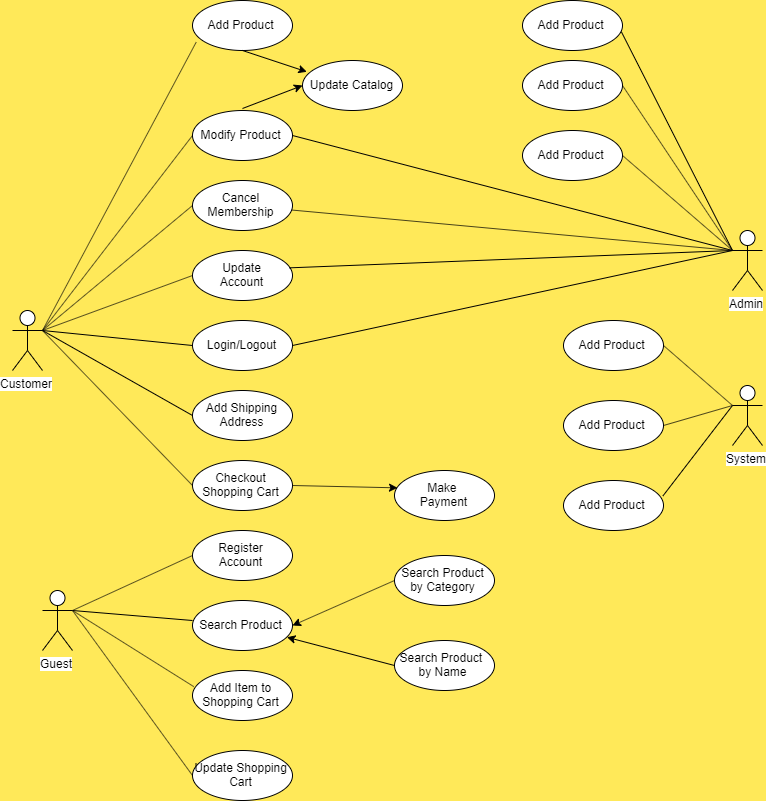

The diagram above was exported from draw.io. Its source (the exported page's mxGraphModel, read from the mxfile embedded in the PNG):
<mxGraphModel dx="2135" dy="968" grid="1" gridSize="10" guides="1" tooltips="1" connect="1" arrows="1" fold="1" page="1" pageScale="1" pageWidth="827" pageHeight="1169" background="#FFE959" math="0" shadow="0">
  <root>
    <mxCell id="0" />
    <mxCell id="1" parent="0" />
    <mxCell id="CYr1oT6FajUQY8anOSny-1" value="Customer" style="shape=umlActor;verticalLabelPosition=bottom;labelBackgroundColor=#ffffff;verticalAlign=top;html=1;outlineConnect=0;" vertex="1" parent="1">
      <mxGeometry x="30" y="390" width="30" height="60" as="geometry" />
    </mxCell>
    <mxCell id="CYr1oT6FajUQY8anOSny-2" value="Guest" style="shape=umlActor;verticalLabelPosition=bottom;labelBackgroundColor=#ffffff;verticalAlign=top;html=1;outlineConnect=0;" vertex="1" parent="1">
      <mxGeometry x="60" y="670" width="30" height="60" as="geometry" />
    </mxCell>
    <mxCell id="CYr1oT6FajUQY8anOSny-4" value="Admin" style="shape=umlActor;verticalLabelPosition=bottom;labelBackgroundColor=#ffffff;verticalAlign=top;html=1;outlineConnect=0;" vertex="1" parent="1">
      <mxGeometry x="750" y="310" width="30" height="60" as="geometry" />
    </mxCell>
    <mxCell id="CYr1oT6FajUQY8anOSny-5" value="System" style="shape=umlActor;verticalLabelPosition=bottom;labelBackgroundColor=#ffffff;verticalAlign=top;html=1;outlineConnect=0;" vertex="1" parent="1">
      <mxGeometry x="750" y="465" width="30" height="60" as="geometry" />
    </mxCell>
    <mxCell id="CYr1oT6FajUQY8anOSny-6" value="Add Product" style="ellipse;whiteSpace=wrap;html=1;" vertex="1" parent="1">
      <mxGeometry x="210" y="80" width="100" height="50" as="geometry" />
    </mxCell>
    <mxCell id="CYr1oT6FajUQY8anOSny-9" value="Update Catalog" style="ellipse;whiteSpace=wrap;html=1;" vertex="1" parent="1">
      <mxGeometry x="320" y="140" width="100" height="50" as="geometry" />
    </mxCell>
    <mxCell id="CYr1oT6FajUQY8anOSny-10" value="Modify Product" style="ellipse;whiteSpace=wrap;html=1;" vertex="1" parent="1">
      <mxGeometry x="210" y="190" width="100" height="50" as="geometry" />
    </mxCell>
    <mxCell id="CYr1oT6FajUQY8anOSny-11" value="Cancel&lt;br&gt;Membership" style="ellipse;whiteSpace=wrap;html=1;" vertex="1" parent="1">
      <mxGeometry x="210" y="260" width="100" height="50" as="geometry" />
    </mxCell>
    <mxCell id="CYr1oT6FajUQY8anOSny-15" value="Update&lt;br&gt;Account" style="ellipse;whiteSpace=wrap;html=1;" vertex="1" parent="1">
      <mxGeometry x="210" y="330" width="100" height="50" as="geometry" />
    </mxCell>
    <mxCell id="CYr1oT6FajUQY8anOSny-16" value="Login/Logout" style="ellipse;whiteSpace=wrap;html=1;" vertex="1" parent="1">
      <mxGeometry x="210" y="400" width="100" height="50" as="geometry" />
    </mxCell>
    <mxCell id="CYr1oT6FajUQY8anOSny-17" value="Add Shipping&lt;br&gt;Address" style="ellipse;whiteSpace=wrap;html=1;" vertex="1" parent="1">
      <mxGeometry x="210" y="470" width="100" height="50" as="geometry" />
    </mxCell>
    <mxCell id="CYr1oT6FajUQY8anOSny-18" value="Checkout Shopping Cart" style="ellipse;whiteSpace=wrap;html=1;" vertex="1" parent="1">
      <mxGeometry x="210" y="540" width="100" height="50" as="geometry" />
    </mxCell>
    <mxCell id="CYr1oT6FajUQY8anOSny-19" value="Register&lt;br&gt;Account" style="ellipse;whiteSpace=wrap;html=1;" vertex="1" parent="1">
      <mxGeometry x="210" y="610" width="100" height="50" as="geometry" />
    </mxCell>
    <mxCell id="CYr1oT6FajUQY8anOSny-20" value="Search Product" style="ellipse;whiteSpace=wrap;html=1;" vertex="1" parent="1">
      <mxGeometry x="210" y="680" width="100" height="50" as="geometry" />
    </mxCell>
    <mxCell id="CYr1oT6FajUQY8anOSny-21" value="Add Item to Shopping Cart" style="ellipse;whiteSpace=wrap;html=1;" vertex="1" parent="1">
      <mxGeometry x="210" y="750" width="100" height="50" as="geometry" />
    </mxCell>
    <mxCell id="CYr1oT6FajUQY8anOSny-22" value="Update Shopping Cart" style="ellipse;whiteSpace=wrap;html=1;" vertex="1" parent="1">
      <mxGeometry x="210" y="830" width="100" height="50" as="geometry" />
    </mxCell>
    <mxCell id="CYr1oT6FajUQY8anOSny-23" value="Add Product" style="ellipse;whiteSpace=wrap;html=1;" vertex="1" parent="1">
      <mxGeometry x="540" y="80" width="100" height="50" as="geometry" />
    </mxCell>
    <mxCell id="CYr1oT6FajUQY8anOSny-24" value="Add Product" style="ellipse;whiteSpace=wrap;html=1;" vertex="1" parent="1">
      <mxGeometry x="540" y="140" width="100" height="50" as="geometry" />
    </mxCell>
    <mxCell id="CYr1oT6FajUQY8anOSny-25" value="Add Product" style="ellipse;whiteSpace=wrap;html=1;" vertex="1" parent="1">
      <mxGeometry x="540" y="210" width="100" height="50" as="geometry" />
    </mxCell>
    <mxCell id="CYr1oT6FajUQY8anOSny-26" value="Add Product" style="ellipse;whiteSpace=wrap;html=1;" vertex="1" parent="1">
      <mxGeometry x="581" y="400" width="100" height="50" as="geometry" />
    </mxCell>
    <mxCell id="CYr1oT6FajUQY8anOSny-27" value="Add Product" style="ellipse;whiteSpace=wrap;html=1;" vertex="1" parent="1">
      <mxGeometry x="581" y="480" width="100" height="50" as="geometry" />
    </mxCell>
    <mxCell id="CYr1oT6FajUQY8anOSny-28" value="Add Product" style="ellipse;whiteSpace=wrap;html=1;" vertex="1" parent="1">
      <mxGeometry x="581" y="560" width="100" height="50" as="geometry" />
    </mxCell>
    <mxCell id="CYr1oT6FajUQY8anOSny-29" value="Search Product&lt;br&gt;by Category" style="ellipse;whiteSpace=wrap;html=1;" vertex="1" parent="1">
      <mxGeometry x="412" y="635" width="100" height="50" as="geometry" />
    </mxCell>
    <mxCell id="CYr1oT6FajUQY8anOSny-31" value="Make&amp;nbsp;&lt;br&gt;Payment" style="ellipse;whiteSpace=wrap;html=1;" vertex="1" parent="1">
      <mxGeometry x="412" y="550" width="100" height="50" as="geometry" />
    </mxCell>
    <mxCell id="CYr1oT6FajUQY8anOSny-32" value="Search Product&amp;nbsp;&lt;br&gt;by Name" style="ellipse;whiteSpace=wrap;html=1;" vertex="1" parent="1">
      <mxGeometry x="412" y="720" width="100" height="50" as="geometry" />
    </mxCell>
    <mxCell id="CYr1oT6FajUQY8anOSny-38" value="" style="endArrow=none;html=1;entryX=0.037;entryY=0.833;entryDx=0;entryDy=0;entryPerimeter=0;" edge="1" parent="1" target="CYr1oT6FajUQY8anOSny-6">
      <mxGeometry width="50" height="50" relative="1" as="geometry">
        <mxPoint x="60" y="410" as="sourcePoint" />
        <mxPoint x="100" y="350" as="targetPoint" />
      </mxGeometry>
    </mxCell>
    <mxCell id="CYr1oT6FajUQY8anOSny-41" value="" style="endArrow=none;html=1;entryX=0;entryY=0.5;entryDx=0;entryDy=0;" edge="1" parent="1" target="CYr1oT6FajUQY8anOSny-10">
      <mxGeometry width="50" height="50" relative="1" as="geometry">
        <mxPoint x="60" y="410" as="sourcePoint" />
        <mxPoint x="120" y="370" as="targetPoint" />
      </mxGeometry>
    </mxCell>
    <mxCell id="CYr1oT6FajUQY8anOSny-42" value="" style="endArrow=none;html=1;exitX=1;exitY=0.3333333333333333;exitDx=0;exitDy=0;exitPerimeter=0;entryX=0;entryY=0.5;entryDx=0;entryDy=0;" edge="1" parent="1" source="CYr1oT6FajUQY8anOSny-1" target="CYr1oT6FajUQY8anOSny-11">
      <mxGeometry width="50" height="50" relative="1" as="geometry">
        <mxPoint x="80" y="430" as="sourcePoint" />
        <mxPoint x="130" y="380" as="targetPoint" />
      </mxGeometry>
    </mxCell>
    <mxCell id="CYr1oT6FajUQY8anOSny-43" value="" style="endArrow=none;html=1;entryX=0;entryY=0.5;entryDx=0;entryDy=0;" edge="1" parent="1" target="CYr1oT6FajUQY8anOSny-15">
      <mxGeometry width="50" height="50" relative="1" as="geometry">
        <mxPoint x="60" y="410" as="sourcePoint" />
        <mxPoint x="140" y="390" as="targetPoint" />
      </mxGeometry>
    </mxCell>
    <mxCell id="CYr1oT6FajUQY8anOSny-44" value="" style="endArrow=none;html=1;entryX=0;entryY=0.5;entryDx=0;entryDy=0;" edge="1" parent="1" target="CYr1oT6FajUQY8anOSny-16">
      <mxGeometry width="50" height="50" relative="1" as="geometry">
        <mxPoint x="60" y="410" as="sourcePoint" />
        <mxPoint x="150" y="400" as="targetPoint" />
      </mxGeometry>
    </mxCell>
    <mxCell id="CYr1oT6FajUQY8anOSny-45" value="" style="endArrow=none;html=1;entryX=0;entryY=0.5;entryDx=0;entryDy=0;" edge="1" parent="1" target="CYr1oT6FajUQY8anOSny-17">
      <mxGeometry width="50" height="50" relative="1" as="geometry">
        <mxPoint x="60" y="410" as="sourcePoint" />
        <mxPoint x="160" y="410" as="targetPoint" />
      </mxGeometry>
    </mxCell>
    <mxCell id="CYr1oT6FajUQY8anOSny-46" value="" style="endArrow=none;html=1;entryX=0;entryY=0.5;entryDx=0;entryDy=0;" edge="1" parent="1" target="CYr1oT6FajUQY8anOSny-18">
      <mxGeometry width="50" height="50" relative="1" as="geometry">
        <mxPoint x="60" y="410" as="sourcePoint" />
        <mxPoint x="170" y="420" as="targetPoint" />
      </mxGeometry>
    </mxCell>
    <mxCell id="CYr1oT6FajUQY8anOSny-48" value="" style="endArrow=none;html=1;exitX=1;exitY=0.3333333333333333;exitDx=0;exitDy=0;exitPerimeter=0;entryX=0;entryY=0.5;entryDx=0;entryDy=0;" edge="1" parent="1" source="CYr1oT6FajUQY8anOSny-2" target="CYr1oT6FajUQY8anOSny-19">
      <mxGeometry width="50" height="50" relative="1" as="geometry">
        <mxPoint x="80" y="690" as="sourcePoint" />
        <mxPoint x="130" y="640" as="targetPoint" />
      </mxGeometry>
    </mxCell>
    <mxCell id="CYr1oT6FajUQY8anOSny-50" value="" style="endArrow=none;html=1;entryX=0;entryY=0.4;entryDx=0;entryDy=0;entryPerimeter=0;" edge="1" parent="1" target="CYr1oT6FajUQY8anOSny-20">
      <mxGeometry width="50" height="50" relative="1" as="geometry">
        <mxPoint x="90" y="690" as="sourcePoint" />
        <mxPoint x="140" y="650" as="targetPoint" />
      </mxGeometry>
    </mxCell>
    <mxCell id="CYr1oT6FajUQY8anOSny-51" value="" style="endArrow=none;html=1;entryX=0.013;entryY=0.323;entryDx=0;entryDy=0;entryPerimeter=0;" edge="1" parent="1" target="CYr1oT6FajUQY8anOSny-21">
      <mxGeometry width="50" height="50" relative="1" as="geometry">
        <mxPoint x="90" y="690" as="sourcePoint" />
        <mxPoint x="150" y="660" as="targetPoint" />
      </mxGeometry>
    </mxCell>
    <mxCell id="CYr1oT6FajUQY8anOSny-52" value="" style="endArrow=none;html=1;entryX=0;entryY=0.5;entryDx=0;entryDy=0;" edge="1" parent="1" target="CYr1oT6FajUQY8anOSny-22">
      <mxGeometry width="50" height="50" relative="1" as="geometry">
        <mxPoint x="90" y="690" as="sourcePoint" />
        <mxPoint x="160" y="670" as="targetPoint" />
      </mxGeometry>
    </mxCell>
    <mxCell id="CYr1oT6FajUQY8anOSny-53" value="" style="endArrow=none;html=1;exitX=0;exitY=0.3333333333333333;exitDx=0;exitDy=0;exitPerimeter=0;entryX=0.988;entryY=0.623;entryDx=0;entryDy=0;entryPerimeter=0;" edge="1" parent="1" source="CYr1oT6FajUQY8anOSny-4" target="CYr1oT6FajUQY8anOSny-23">
      <mxGeometry width="50" height="50" relative="1" as="geometry">
        <mxPoint x="670" y="220" as="sourcePoint" />
        <mxPoint x="720" y="170" as="targetPoint" />
      </mxGeometry>
    </mxCell>
    <mxCell id="CYr1oT6FajUQY8anOSny-54" value="" style="endArrow=none;html=1;exitX=0;exitY=0.3333333333333333;exitDx=0;exitDy=0;exitPerimeter=0;entryX=1;entryY=0.5;entryDx=0;entryDy=0;" edge="1" parent="1" source="CYr1oT6FajUQY8anOSny-4" target="CYr1oT6FajUQY8anOSny-24">
      <mxGeometry width="50" height="50" relative="1" as="geometry">
        <mxPoint x="730" y="230" as="sourcePoint" />
        <mxPoint x="648.8" y="121.15000000000003" as="targetPoint" />
      </mxGeometry>
    </mxCell>
    <mxCell id="CYr1oT6FajUQY8anOSny-55" value="" style="endArrow=none;html=1;entryX=1;entryY=0.5;entryDx=0;entryDy=0;exitX=0;exitY=0.3333333333333333;exitDx=0;exitDy=0;exitPerimeter=0;" edge="1" parent="1" source="CYr1oT6FajUQY8anOSny-4" target="CYr1oT6FajUQY8anOSny-25">
      <mxGeometry width="50" height="50" relative="1" as="geometry">
        <mxPoint x="720" y="220" as="sourcePoint" />
        <mxPoint x="649.9999999999977" y="175.00000000000006" as="targetPoint" />
      </mxGeometry>
    </mxCell>
    <mxCell id="CYr1oT6FajUQY8anOSny-56" value="" style="endArrow=none;html=1;entryX=0;entryY=0.3333333333333333;entryDx=0;entryDy=0;entryPerimeter=0;exitX=1;exitY=0.5;exitDx=0;exitDy=0;" edge="1" parent="1" source="CYr1oT6FajUQY8anOSny-26" target="CYr1oT6FajUQY8anOSny-5">
      <mxGeometry width="50" height="50" relative="1" as="geometry">
        <mxPoint x="690" y="500" as="sourcePoint" />
        <mxPoint x="740" y="450" as="targetPoint" />
      </mxGeometry>
    </mxCell>
    <mxCell id="CYr1oT6FajUQY8anOSny-57" value="" style="endArrow=none;html=1;exitX=1;exitY=0.5;exitDx=0;exitDy=0;entryX=0;entryY=0.3333333333333333;entryDx=0;entryDy=0;entryPerimeter=0;" edge="1" parent="1" source="CYr1oT6FajUQY8anOSny-27" target="CYr1oT6FajUQY8anOSny-5">
      <mxGeometry width="50" height="50" relative="1" as="geometry">
        <mxPoint x="691" y="435" as="sourcePoint" />
        <mxPoint x="750" y="490" as="targetPoint" />
      </mxGeometry>
    </mxCell>
    <mxCell id="CYr1oT6FajUQY8anOSny-58" value="" style="endArrow=none;html=1;exitX=0.995;exitY=0.307;exitDx=0;exitDy=0;exitPerimeter=0;entryX=0;entryY=0.3333333333333333;entryDx=0;entryDy=0;entryPerimeter=0;" edge="1" parent="1" source="CYr1oT6FajUQY8anOSny-28" target="CYr1oT6FajUQY8anOSny-5">
      <mxGeometry width="50" height="50" relative="1" as="geometry">
        <mxPoint x="691" y="515" as="sourcePoint" />
        <mxPoint x="750" y="490" as="targetPoint" />
      </mxGeometry>
    </mxCell>
    <mxCell id="CYr1oT6FajUQY8anOSny-59" value="" style="endArrow=classic;html=1;exitX=1;exitY=0.5;exitDx=0;exitDy=0;entryX=0.03;entryY=0.347;entryDx=0;entryDy=0;entryPerimeter=0;" edge="1" parent="1" source="CYr1oT6FajUQY8anOSny-18" target="CYr1oT6FajUQY8anOSny-31">
      <mxGeometry width="50" height="50" relative="1" as="geometry">
        <mxPoint x="320" y="580" as="sourcePoint" />
        <mxPoint x="370" y="530" as="targetPoint" />
      </mxGeometry>
    </mxCell>
    <mxCell id="CYr1oT6FajUQY8anOSny-60" value="" style="endArrow=classic;html=1;exitX=0;exitY=0.5;exitDx=0;exitDy=0;entryX=1;entryY=0.5;entryDx=0;entryDy=0;" edge="1" parent="1" source="CYr1oT6FajUQY8anOSny-29" target="CYr1oT6FajUQY8anOSny-20">
      <mxGeometry width="50" height="50" relative="1" as="geometry">
        <mxPoint x="350" y="700" as="sourcePoint" />
        <mxPoint x="400" y="650" as="targetPoint" />
      </mxGeometry>
    </mxCell>
    <mxCell id="CYr1oT6FajUQY8anOSny-61" value="" style="endArrow=classic;html=1;exitX=0;exitY=0.5;exitDx=0;exitDy=0;entryX=0.944;entryY=0.735;entryDx=0;entryDy=0;entryPerimeter=0;" edge="1" parent="1" source="CYr1oT6FajUQY8anOSny-32" target="CYr1oT6FajUQY8anOSny-20">
      <mxGeometry width="50" height="50" relative="1" as="geometry">
        <mxPoint x="422" y="670" as="sourcePoint" />
        <mxPoint x="320" y="715" as="targetPoint" />
      </mxGeometry>
    </mxCell>
    <mxCell id="CYr1oT6FajUQY8anOSny-62" value="" style="endArrow=none;html=1;entryX=0;entryY=0.3333333333333333;entryDx=0;entryDy=0;entryPerimeter=0;exitX=1;exitY=0.5;exitDx=0;exitDy=0;" edge="1" parent="1" source="CYr1oT6FajUQY8anOSny-10" target="CYr1oT6FajUQY8anOSny-4">
      <mxGeometry width="50" height="50" relative="1" as="geometry">
        <mxPoint x="440" y="340" as="sourcePoint" />
        <mxPoint x="490" y="290" as="targetPoint" />
      </mxGeometry>
    </mxCell>
    <mxCell id="CYr1oT6FajUQY8anOSny-63" value="" style="endArrow=none;html=1;" edge="1" parent="1" source="CYr1oT6FajUQY8anOSny-11">
      <mxGeometry width="50" height="50" relative="1" as="geometry">
        <mxPoint x="320" y="225" as="sourcePoint" />
        <mxPoint x="750" y="330" as="targetPoint" />
      </mxGeometry>
    </mxCell>
    <mxCell id="CYr1oT6FajUQY8anOSny-64" value="" style="endArrow=none;html=1;exitX=0.968;exitY=0.347;exitDx=0;exitDy=0;exitPerimeter=0;" edge="1" parent="1" source="CYr1oT6FajUQY8anOSny-15">
      <mxGeometry width="50" height="50" relative="1" as="geometry">
        <mxPoint x="319.1859108365254" y="299.49294377833644" as="sourcePoint" />
        <mxPoint x="750" y="330" as="targetPoint" />
      </mxGeometry>
    </mxCell>
    <mxCell id="CYr1oT6FajUQY8anOSny-65" value="" style="endArrow=none;html=1;entryX=0;entryY=0.3333333333333333;entryDx=0;entryDy=0;entryPerimeter=0;exitX=1;exitY=0.5;exitDx=0;exitDy=0;" edge="1" parent="1" source="CYr1oT6FajUQY8anOSny-16" target="CYr1oT6FajUQY8anOSny-4">
      <mxGeometry width="50" height="50" relative="1" as="geometry">
        <mxPoint x="329.1859108365254" y="309.49294377833644" as="sourcePoint" />
        <mxPoint x="770" y="350" as="targetPoint" />
      </mxGeometry>
    </mxCell>
    <mxCell id="CYr1oT6FajUQY8anOSny-66" value="" style="endArrow=classic;html=1;exitX=0.5;exitY=1;exitDx=0;exitDy=0;entryX=0.043;entryY=0.226;entryDx=0;entryDy=0;entryPerimeter=0;" edge="1" parent="1" source="CYr1oT6FajUQY8anOSny-6" target="CYr1oT6FajUQY8anOSny-9">
      <mxGeometry width="50" height="50" relative="1" as="geometry">
        <mxPoint x="300" y="110" as="sourcePoint" />
        <mxPoint x="350" y="60" as="targetPoint" />
      </mxGeometry>
    </mxCell>
    <mxCell id="CYr1oT6FajUQY8anOSny-67" value="" style="endArrow=classic;html=1;entryX=0;entryY=0.5;entryDx=0;entryDy=0;" edge="1" parent="1" target="CYr1oT6FajUQY8anOSny-9">
      <mxGeometry width="50" height="50" relative="1" as="geometry">
        <mxPoint x="260" y="188" as="sourcePoint" />
        <mxPoint x="380" y="150" as="targetPoint" />
      </mxGeometry>
    </mxCell>
  </root>
</mxGraphModel>